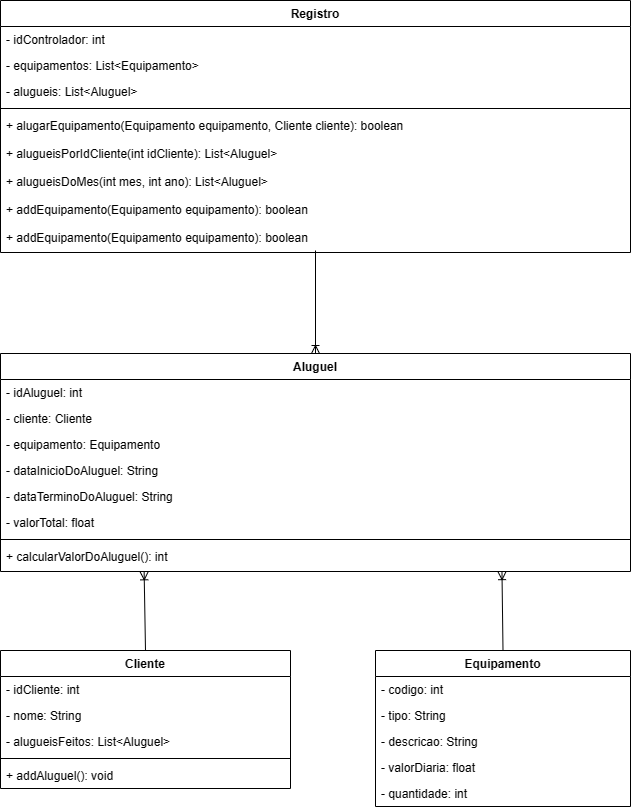

The diagram above was exported from draw.io. Its source (the exported page's mxGraphModel, read from the mxfile embedded in the PNG):
<mxGraphModel dx="1489" dy="787" grid="1" gridSize="10" guides="1" tooltips="1" connect="1" arrows="1" fold="1" page="1" pageScale="1" pageWidth="850" pageHeight="1100" math="0" shadow="0">
  <root>
    <mxCell id="0" />
    <mxCell id="1" parent="0" />
    <mxCell id="2" value="Cliente" style="swimlane;fontStyle=1;align=center;verticalAlign=top;childLayout=stackLayout;horizontal=1;startSize=26;horizontalStack=0;resizeParent=1;resizeParentMax=0;resizeLast=0;collapsible=1;marginBottom=0;" parent="1" vertex="1">
      <mxGeometry x="70" y="720" width="290" height="138" as="geometry" />
    </mxCell>
    <mxCell id="3" value="- idCliente: int" style="text;strokeColor=none;fillColor=none;align=left;verticalAlign=top;spacingLeft=4;spacingRight=4;overflow=hidden;rotatable=0;points=[[0,0.5],[1,0.5]];portConstraint=eastwest;" parent="2" vertex="1">
      <mxGeometry y="26" width="290" height="26" as="geometry" />
    </mxCell>
    <mxCell id="95" value="- nome: String" style="text;strokeColor=none;fillColor=none;align=left;verticalAlign=top;spacingLeft=4;spacingRight=4;overflow=hidden;rotatable=0;points=[[0,0.5],[1,0.5]];portConstraint=eastwest;" parent="2" vertex="1">
      <mxGeometry y="52" width="290" height="26" as="geometry" />
    </mxCell>
    <mxCell id="11" value="- alugueisFeitos: List&lt;Aluguel&gt;" style="text;strokeColor=none;fillColor=none;align=left;verticalAlign=top;spacingLeft=4;spacingRight=4;overflow=hidden;rotatable=0;points=[[0,0.5],[1,0.5]];portConstraint=eastwest;" parent="2" vertex="1">
      <mxGeometry y="78" width="290" height="26" as="geometry" />
    </mxCell>
    <mxCell id="gUEn0QzEs5rDY75UICLP-99" value="" style="line;strokeWidth=1;fillColor=none;align=left;verticalAlign=middle;spacingTop=-1;spacingLeft=3;spacingRight=3;rotatable=0;labelPosition=right;points=[];portConstraint=eastwest;strokeColor=inherit;" vertex="1" parent="2">
      <mxGeometry y="104" width="290" height="8" as="geometry" />
    </mxCell>
    <mxCell id="gUEn0QzEs5rDY75UICLP-96" value="+ addAluguel(): void" style="text;strokeColor=none;fillColor=none;align=left;verticalAlign=top;spacingLeft=4;spacingRight=4;overflow=hidden;rotatable=0;points=[[0,0.5],[1,0.5]];portConstraint=eastwest;" vertex="1" parent="2">
      <mxGeometry y="112" width="290" height="26" as="geometry" />
    </mxCell>
    <mxCell id="12" value="Equipamento" style="swimlane;fontStyle=1;align=center;verticalAlign=top;childLayout=stackLayout;horizontal=1;startSize=26;horizontalStack=0;resizeParent=1;resizeParentMax=0;resizeLast=0;collapsible=1;marginBottom=0;" parent="1" vertex="1">
      <mxGeometry x="445" y="720" width="255" height="156" as="geometry" />
    </mxCell>
    <mxCell id="13" value="- codigo: int" style="text;strokeColor=none;fillColor=none;align=left;verticalAlign=top;spacingLeft=4;spacingRight=4;overflow=hidden;rotatable=0;points=[[0,0.5],[1,0.5]];portConstraint=eastwest;" parent="12" vertex="1">
      <mxGeometry y="26" width="255" height="26" as="geometry" />
    </mxCell>
    <mxCell id="23" value="- tipo: String" style="text;strokeColor=none;fillColor=none;align=left;verticalAlign=top;spacingLeft=4;spacingRight=4;overflow=hidden;rotatable=0;points=[[0,0.5],[1,0.5]];portConstraint=eastwest;" parent="12" vertex="1">
      <mxGeometry y="52" width="255" height="26" as="geometry" />
    </mxCell>
    <mxCell id="16" value="- descricao: String" style="text;strokeColor=none;fillColor=none;align=left;verticalAlign=top;spacingLeft=4;spacingRight=4;overflow=hidden;rotatable=0;points=[[0,0.5],[1,0.5]];portConstraint=eastwest;" parent="12" vertex="1">
      <mxGeometry y="78" width="255" height="26" as="geometry" />
    </mxCell>
    <mxCell id="48" value="- valorDiaria: float" style="text;strokeColor=none;fillColor=none;align=left;verticalAlign=top;spacingLeft=4;spacingRight=4;overflow=hidden;rotatable=0;points=[[0,0.5],[1,0.5]];portConstraint=eastwest;" parent="12" vertex="1">
      <mxGeometry y="104" width="255" height="26" as="geometry" />
    </mxCell>
    <mxCell id="74" value="- quantidade: int" style="text;strokeColor=none;fillColor=none;align=left;verticalAlign=top;spacingLeft=4;spacingRight=4;overflow=hidden;rotatable=0;points=[[0,0.5],[1,0.5]];portConstraint=eastwest;" parent="12" vertex="1">
      <mxGeometry y="130" width="255" height="26" as="geometry" />
    </mxCell>
    <mxCell id="29" value="Aluguel" style="swimlane;fontStyle=1;align=center;verticalAlign=top;childLayout=stackLayout;horizontal=1;startSize=26;horizontalStack=0;resizeParent=1;resizeParentMax=0;resizeLast=0;collapsible=1;marginBottom=0;" parent="1" vertex="1">
      <mxGeometry x="70" y="423" width="630" height="218" as="geometry" />
    </mxCell>
    <mxCell id="65" value="- idAluguel: int" style="text;strokeColor=none;fillColor=none;align=left;verticalAlign=top;spacingLeft=4;spacingRight=4;overflow=hidden;rotatable=0;points=[[0,0.5],[1,0.5]];portConstraint=eastwest;" parent="29" vertex="1">
      <mxGeometry y="26" width="630" height="26" as="geometry" />
    </mxCell>
    <mxCell id="36" value="- cliente: Cliente" style="text;strokeColor=none;fillColor=none;align=left;verticalAlign=top;spacingLeft=4;spacingRight=4;overflow=hidden;rotatable=0;points=[[0,0.5],[1,0.5]];portConstraint=eastwest;" parent="29" vertex="1">
      <mxGeometry y="52" width="630" height="26" as="geometry" />
    </mxCell>
    <mxCell id="37" value="- equipamento: Equipamento" style="text;strokeColor=none;fillColor=none;align=left;verticalAlign=top;spacingLeft=4;spacingRight=4;overflow=hidden;rotatable=0;points=[[0,0.5],[1,0.5]];portConstraint=eastwest;" parent="29" vertex="1">
      <mxGeometry y="78" width="630" height="26" as="geometry" />
    </mxCell>
    <mxCell id="38" value="- dataInicioDoAluguel: String" style="text;strokeColor=none;fillColor=none;align=left;verticalAlign=top;spacingLeft=4;spacingRight=4;overflow=hidden;rotatable=0;points=[[0,0.5],[1,0.5]];portConstraint=eastwest;" parent="29" vertex="1">
      <mxGeometry y="104" width="630" height="26" as="geometry" />
    </mxCell>
    <mxCell id="30" value="- dataTerminoDoAluguel: String" style="text;strokeColor=none;fillColor=none;align=left;verticalAlign=top;spacingLeft=4;spacingRight=4;overflow=hidden;rotatable=0;points=[[0,0.5],[1,0.5]];portConstraint=eastwest;" parent="29" vertex="1">
      <mxGeometry y="130" width="630" height="26" as="geometry" />
    </mxCell>
    <mxCell id="75" value="- valorTotal: float" style="text;strokeColor=none;fillColor=none;align=left;verticalAlign=top;spacingLeft=4;spacingRight=4;overflow=hidden;rotatable=0;points=[[0,0.5],[1,0.5]];portConstraint=eastwest;" parent="29" vertex="1">
      <mxGeometry y="156" width="630" height="26" as="geometry" />
    </mxCell>
    <mxCell id="31" value="" style="line;strokeWidth=1;fillColor=none;align=left;verticalAlign=middle;spacingTop=-1;spacingLeft=3;spacingRight=3;rotatable=0;labelPosition=right;points=[];portConstraint=eastwest;strokeColor=inherit;" parent="29" vertex="1">
      <mxGeometry y="182" width="630" height="8" as="geometry" />
    </mxCell>
    <mxCell id="53" value="+ calcularValorDoAluguel(): int" style="text;strokeColor=none;fillColor=none;align=left;verticalAlign=top;spacingLeft=4;spacingRight=4;overflow=hidden;rotatable=0;points=[[0,0.5],[1,0.5]];portConstraint=eastwest;" parent="29" vertex="1">
      <mxGeometry y="190" width="630" height="28" as="geometry" />
    </mxCell>
    <mxCell id="71" value="" style="fontSize=12;html=1;endArrow=ERoneToMany;exitX=0.5;exitY=0;exitDx=0;exitDy=0;entryX=0.228;entryY=1.012;entryDx=0;entryDy=0;entryPerimeter=0;" parent="1" source="2" target="53" edge="1">
      <mxGeometry width="100" height="100" relative="1" as="geometry">
        <mxPoint x="370" y="60" as="sourcePoint" />
        <mxPoint x="60" y="480" as="targetPoint" />
      </mxGeometry>
    </mxCell>
    <mxCell id="72" value="" style="fontSize=12;html=1;endArrow=ERoneToMany;entryX=0.796;entryY=1.006;entryDx=0;entryDy=0;entryPerimeter=0;exitX=0.5;exitY=0;exitDx=0;exitDy=0;" parent="1" source="12" target="53" edge="1">
      <mxGeometry width="100" height="100" relative="1" as="geometry">
        <mxPoint x="460" y="100" as="sourcePoint" />
        <mxPoint x="680" y="320" as="targetPoint" />
      </mxGeometry>
    </mxCell>
    <mxCell id="77" value="Registro" style="swimlane;fontStyle=1;align=center;verticalAlign=top;childLayout=stackLayout;horizontal=1;startSize=26;horizontalStack=0;resizeParent=1;resizeParentMax=0;resizeLast=0;collapsible=1;marginBottom=0;" parent="1" vertex="1">
      <mxGeometry x="70" y="70" width="630" height="252" as="geometry" />
    </mxCell>
    <mxCell id="78" value="- idControlador: int" style="text;strokeColor=none;fillColor=none;align=left;verticalAlign=top;spacingLeft=4;spacingRight=4;overflow=hidden;rotatable=0;points=[[0,0.5],[1,0.5]];portConstraint=eastwest;" parent="77" vertex="1">
      <mxGeometry y="26" width="630" height="26" as="geometry" />
    </mxCell>
    <mxCell id="87" value="- equipamentos: List&lt;Equipamento&gt;" style="text;strokeColor=none;fillColor=none;align=left;verticalAlign=top;spacingLeft=4;spacingRight=4;overflow=hidden;rotatable=0;points=[[0,0.5],[1,0.5]];portConstraint=eastwest;" parent="77" vertex="1">
      <mxGeometry y="52" width="630" height="26" as="geometry" />
    </mxCell>
    <mxCell id="88" value="- alugueis: List&lt;Aluguel&gt;" style="text;strokeColor=none;fillColor=none;align=left;verticalAlign=top;spacingLeft=4;spacingRight=4;overflow=hidden;rotatable=0;points=[[0,0.5],[1,0.5]];portConstraint=eastwest;" parent="77" vertex="1">
      <mxGeometry y="78" width="630" height="26" as="geometry" />
    </mxCell>
    <mxCell id="84" value="" style="line;strokeWidth=1;fillColor=none;align=left;verticalAlign=middle;spacingTop=-1;spacingLeft=3;spacingRight=3;rotatable=0;labelPosition=right;points=[];portConstraint=eastwest;strokeColor=inherit;" parent="77" vertex="1">
      <mxGeometry y="104" width="630" height="8" as="geometry" />
    </mxCell>
    <mxCell id="85" value="+ alugarEquipamento(Equipamento equipamento, Cliente cliente): boolean" style="text;strokeColor=none;fillColor=none;align=left;verticalAlign=top;spacingLeft=4;spacingRight=4;overflow=hidden;rotatable=0;points=[[0,0.5],[1,0.5]];portConstraint=eastwest;" parent="77" vertex="1">
      <mxGeometry y="112" width="630" height="28" as="geometry" />
    </mxCell>
    <mxCell id="89" value="+ alugueisPorIdCliente(int idCliente): List&lt;Aluguel&gt;" style="text;strokeColor=none;fillColor=none;align=left;verticalAlign=top;spacingLeft=4;spacingRight=4;overflow=hidden;rotatable=0;points=[[0,0.5],[1,0.5]];portConstraint=eastwest;" parent="77" vertex="1">
      <mxGeometry y="140" width="630" height="28" as="geometry" />
    </mxCell>
    <mxCell id="90" value="+ alugueisDoMes(int mes, int ano): List&lt;Aluguel&gt;" style="text;strokeColor=none;fillColor=none;align=left;verticalAlign=top;spacingLeft=4;spacingRight=4;overflow=hidden;rotatable=0;points=[[0,0.5],[1,0.5]];portConstraint=eastwest;" parent="77" vertex="1">
      <mxGeometry y="168" width="630" height="28" as="geometry" />
    </mxCell>
    <mxCell id="91" value="+ addEquipamento(Equipamento equipamento): boolean" style="text;strokeColor=none;fillColor=none;align=left;verticalAlign=top;spacingLeft=4;spacingRight=4;overflow=hidden;rotatable=0;points=[[0,0.5],[1,0.5]];portConstraint=eastwest;" parent="77" vertex="1">
      <mxGeometry y="196" width="630" height="28" as="geometry" />
    </mxCell>
    <mxCell id="92" value="+ addEquipamento(Equipamento equipamento): boolean" style="text;strokeColor=none;fillColor=none;align=left;verticalAlign=top;spacingLeft=4;spacingRight=4;overflow=hidden;rotatable=0;points=[[0,0.5],[1,0.5]];portConstraint=eastwest;" parent="77" vertex="1">
      <mxGeometry y="224" width="630" height="28" as="geometry" />
    </mxCell>
    <mxCell id="86" value="" style="fontSize=12;html=1;endArrow=ERoneToMany;entryX=0.5;entryY=0;entryDx=0;entryDy=0;" parent="1" target="29" edge="1">
      <mxGeometry width="100" height="100" relative="1" as="geometry">
        <mxPoint x="385" y="320" as="sourcePoint" />
        <mxPoint x="380" y="420" as="targetPoint" />
      </mxGeometry>
    </mxCell>
  </root>
</mxGraphModel>